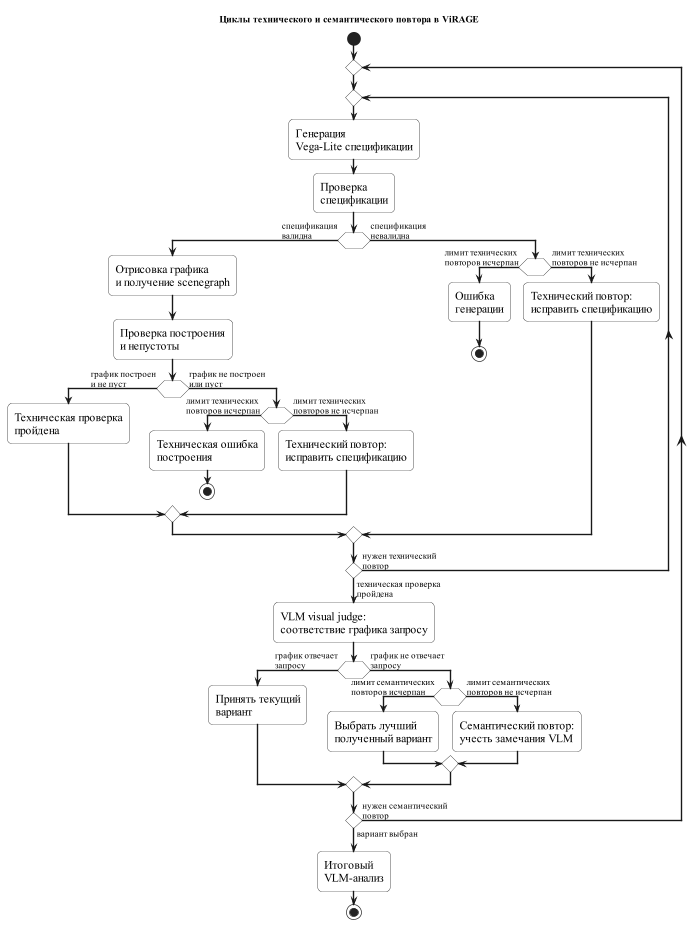

The diagram above was rendered by PlantUML. Its source (embedded in the PNG):
@startuml
title Циклы технического и семантического повтора в ViRAGE

skinparam shadowing false
skinparam monochrome true
skinparam roundcorner 12
skinparam defaultFontName "Times New Roman"
skinparam defaultFontSize 17
skinparam ArrowFontSize 13
skinparam ArrowThickness 2
skinparam linetype ortho
skinparam dpi 600

skinparam activity {
  BorderColor black
  BackgroundColor white
}

skinparam diamond {
  BorderColor black
  BackgroundColor white
}

start

repeat

  repeat
    :Генерация\nVega-Lite спецификации;
    :Проверка\nспецификации;

    if ( ) then (спецификация\nвалидна)

      :Отрисовка графика\nи получение scenegraph;
      :Проверка построения\nи непустоты;

      if ( ) then (график построен\nи не пуст)

        :Техническая проверка\nпройдена;

      else (график не построен\nили пуст)

        if ( ) then (лимит технических\nповторов исчерпан)
          :Техническая ошибка\nпостроения;
          stop
        else (лимит технических\nповторов не исчерпан)
          :Технический повтор:\nисправить спецификацию;
        endif

      endif

    else (спецификация\nневалидна)

      if ( ) then (лимит технических\nповторов исчерпан)
        :Ошибка\nгенерации;
        stop
      else (лимит технических\nповторов не исчерпан)
        :Технический повтор:\nисправить спецификацию;
      endif

    endif

  repeat while ( ) is (нужен технический\nповтор) not (техническая проверка\nпройдена)

  :VLM visual judge:\nсоответствие графика запросу;

  if ( ) then (график отвечает\nзапросу)

    :Принять текущий\nвариант;

  else (график не отвечает\nзапросу)

    if ( ) then (лимит семантических\nповторов исчерпан)
      :Выбрать лучший\nполученный вариант;
    else (лимит семантических\nповторов не исчерпан)
      :Семантический повтор:\nучесть замечания VLM;
    endif

  endif

repeat while ( ) is (нужен семантический\nповтор) not (вариант выбран)

:Итоговый\nVLM-анализ;

stop

@enduml